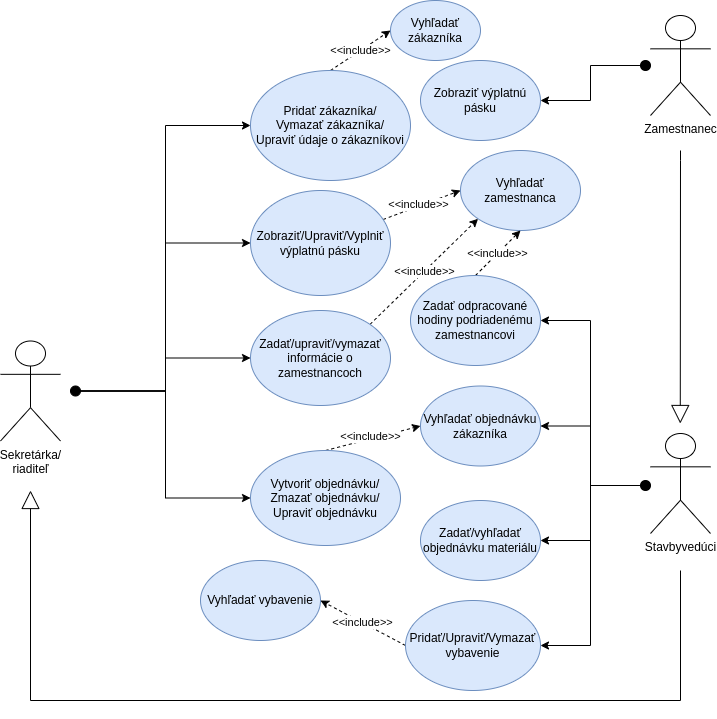

The diagram above was exported from draw.io. Its source (the exported page's mxGraphModel, read from the mxfile embedded in the PNG):
<mxGraphModel dx="1100" dy="649" grid="1" gridSize="10" guides="1" tooltips="1" connect="1" arrows="1" fold="1" page="1" pageScale="1" pageWidth="1100" pageHeight="850" math="0" shadow="0">
  <root>
    <mxCell id="0" />
    <mxCell id="1" parent="0" />
    <mxCell id="3hec5dz2N3M5yyMK2Mpq-16" value="&amp;lt;&amp;lt;include&amp;gt;&amp;gt;" style="rounded=0;orthogonalLoop=1;jettySize=auto;html=1;exitX=0.5;exitY=0;exitDx=0;exitDy=0;entryX=0;entryY=0.5;entryDx=0;entryDy=0;dashed=1;" edge="1" parent="1" source="TJcwmho6pWzKVchzxaXK-1" target="TJcwmho6pWzKVchzxaXK-66">
      <mxGeometry x="-0.0455" y="2" relative="1" as="geometry">
        <mxPoint as="offset" />
      </mxGeometry>
    </mxCell>
    <mxCell id="TJcwmho6pWzKVchzxaXK-1" value="Vytvoriť objednávku/&lt;br&gt;Zmazať objednávku/&lt;br&gt;Upraviť objednávku" style="ellipse;whiteSpace=wrap;html=1;fillColor=#dae8fc;strokeColor=#6c8ebf;" parent="1" vertex="1">
      <mxGeometry x="370" y="460" width="150" height="95" as="geometry" />
    </mxCell>
    <mxCell id="TJcwmho6pWzKVchzxaXK-73" style="edgeStyle=orthogonalEdgeStyle;rounded=0;orthogonalLoop=1;jettySize=auto;html=1;endArrow=block;endFill=0;endSize=16;" parent="1" edge="1">
      <mxGeometry relative="1" as="geometry">
        <mxPoint x="150" y="500" as="targetPoint" />
        <mxPoint x="800" y="580" as="sourcePoint" />
        <Array as="points">
          <mxPoint x="800" y="710" />
          <mxPoint x="150" y="710" />
        </Array>
      </mxGeometry>
    </mxCell>
    <mxCell id="TJcwmho6pWzKVchzxaXK-10" value="Stavbyvedúci" style="shape=umlActor;verticalLabelPosition=bottom;verticalAlign=top;html=1;outlineConnect=0;" parent="1" vertex="1">
      <mxGeometry x="770" y="443" width="60" height="100" as="geometry" />
    </mxCell>
    <mxCell id="3hec5dz2N3M5yyMK2Mpq-18" value="&amp;lt;&amp;lt;include&amp;gt;&amp;gt;" style="rounded=0;orthogonalLoop=1;jettySize=auto;html=1;entryX=0;entryY=0.5;entryDx=0;entryDy=0;dashed=1;exitX=0.5;exitY=0;exitDx=0;exitDy=0;" edge="1" parent="1" source="TJcwmho6pWzKVchzxaXK-12" target="3hec5dz2N3M5yyMK2Mpq-1">
      <mxGeometry relative="1" as="geometry" />
    </mxCell>
    <mxCell id="TJcwmho6pWzKVchzxaXK-12" value="Pridať zákazníka/&lt;br&gt;Vymazať zákazníka/&lt;br&gt;Upraviť údaje o zákazníkovi" style="ellipse;whiteSpace=wrap;html=1;fillColor=#dae8fc;strokeColor=#6c8ebf;" parent="1" vertex="1">
      <mxGeometry x="370" y="80" width="160" height="110" as="geometry" />
    </mxCell>
    <mxCell id="3hec5dz2N3M5yyMK2Mpq-14" value="&amp;lt;&amp;lt;include&amp;gt;&amp;gt;" style="rounded=0;orthogonalLoop=1;jettySize=auto;html=1;exitX=1;exitY=0;exitDx=0;exitDy=0;entryX=0;entryY=1;entryDx=0;entryDy=0;dashed=1;" edge="1" parent="1" source="TJcwmho6pWzKVchzxaXK-13" target="TJcwmho6pWzKVchzxaXK-38">
      <mxGeometry relative="1" as="geometry" />
    </mxCell>
    <mxCell id="TJcwmho6pWzKVchzxaXK-13" value="Zadať/upraviť/vymazať informácie o zamestnancoch" style="ellipse;whiteSpace=wrap;html=1;fillColor=#dae8fc;strokeColor=#6c8ebf;" parent="1" vertex="1">
      <mxGeometry x="370" y="320" width="140" height="95" as="geometry" />
    </mxCell>
    <mxCell id="TJcwmho6pWzKVchzxaXK-23" value="Zadať/vyhľadať objednávku materiálu" style="ellipse;whiteSpace=wrap;html=1;fillColor=#dae8fc;strokeColor=#6c8ebf;" parent="1" vertex="1">
      <mxGeometry x="540" y="510" width="120" height="80" as="geometry" />
    </mxCell>
    <mxCell id="TJcwmho6pWzKVchzxaXK-26" value="Zamestnanec" style="shape=umlActor;verticalLabelPosition=bottom;verticalAlign=top;html=1;outlineConnect=0;" parent="1" vertex="1">
      <mxGeometry x="770" y="25" width="60" height="100" as="geometry" />
    </mxCell>
    <mxCell id="TJcwmho6pWzKVchzxaXK-29" value="" style="edgeStyle=orthogonalEdgeStyle;rounded=0;orthogonalLoop=1;jettySize=auto;html=1;entryX=0;entryY=0.5;entryDx=0;entryDy=0;endArrow=none;" parent="1" edge="1">
      <mxGeometry relative="1" as="geometry">
        <mxPoint x="180" y="260" as="sourcePoint" />
        <mxPoint x="180" y="260" as="targetPoint" />
      </mxGeometry>
    </mxCell>
    <mxCell id="TJcwmho6pWzKVchzxaXK-62" style="edgeStyle=orthogonalEdgeStyle;rounded=0;orthogonalLoop=1;jettySize=auto;html=1;exitX=0;exitY=0.5;exitDx=0;exitDy=0;entryX=1;entryY=0.5;entryDx=0;entryDy=0;" parent="1" source="TJcwmho6pWzKVchzxaXK-32" target="TJcwmho6pWzKVchzxaXK-61" edge="1">
      <mxGeometry relative="1" as="geometry" />
    </mxCell>
    <mxCell id="TJcwmho6pWzKVchzxaXK-32" value="" style="ellipse;whiteSpace=wrap;html=1;aspect=fixed;strokeColor=#000000;fillColor=#000000;" parent="1" vertex="1">
      <mxGeometry x="760" y="70" width="10" height="10" as="geometry" />
    </mxCell>
    <mxCell id="TJcwmho6pWzKVchzxaXK-65" style="edgeStyle=orthogonalEdgeStyle;rounded=0;orthogonalLoop=1;jettySize=auto;html=1;exitX=0;exitY=0.5;exitDx=0;exitDy=0;entryX=1;entryY=0.5;entryDx=0;entryDy=0;" parent="1" source="TJcwmho6pWzKVchzxaXK-36" target="TJcwmho6pWzKVchzxaXK-23" edge="1">
      <mxGeometry relative="1" as="geometry" />
    </mxCell>
    <mxCell id="3hec5dz2N3M5yyMK2Mpq-2" style="edgeStyle=orthogonalEdgeStyle;rounded=0;orthogonalLoop=1;jettySize=auto;html=1;exitX=0;exitY=0.5;exitDx=0;exitDy=0;entryX=1;entryY=0.5;entryDx=0;entryDy=0;" edge="1" parent="1" source="TJcwmho6pWzKVchzxaXK-36" target="TJcwmho6pWzKVchzxaXK-66">
      <mxGeometry relative="1" as="geometry" />
    </mxCell>
    <mxCell id="3hec5dz2N3M5yyMK2Mpq-11" style="edgeStyle=orthogonalEdgeStyle;rounded=0;orthogonalLoop=1;jettySize=auto;html=1;exitX=0;exitY=0.5;exitDx=0;exitDy=0;entryX=1;entryY=0.5;entryDx=0;entryDy=0;" edge="1" parent="1" source="TJcwmho6pWzKVchzxaXK-36" target="3hec5dz2N3M5yyMK2Mpq-4">
      <mxGeometry relative="1" as="geometry" />
    </mxCell>
    <mxCell id="3hec5dz2N3M5yyMK2Mpq-21" style="edgeStyle=orthogonalEdgeStyle;rounded=0;orthogonalLoop=1;jettySize=auto;html=1;exitX=0;exitY=0.5;exitDx=0;exitDy=0;entryX=1;entryY=0.5;entryDx=0;entryDy=0;" edge="1" parent="1" source="TJcwmho6pWzKVchzxaXK-36" target="3hec5dz2N3M5yyMK2Mpq-17">
      <mxGeometry relative="1" as="geometry" />
    </mxCell>
    <mxCell id="TJcwmho6pWzKVchzxaXK-36" value="" style="ellipse;whiteSpace=wrap;html=1;aspect=fixed;strokeColor=#000000;fillColor=#000000;" parent="1" vertex="1">
      <mxGeometry x="760" y="490" width="10" height="10" as="geometry" />
    </mxCell>
    <mxCell id="TJcwmho6pWzKVchzxaXK-38" value="Vyhľadať zamestnanca" style="ellipse;whiteSpace=wrap;html=1;fillColor=#dae8fc;strokeColor=#6c8ebf;" parent="1" vertex="1">
      <mxGeometry x="580" y="160" width="120" height="80" as="geometry" />
    </mxCell>
    <mxCell id="TJcwmho6pWzKVchzxaXK-48" value="Sekretárka/&lt;br&gt;riaditeľ" style="shape=umlActor;verticalLabelPosition=bottom;verticalAlign=top;html=1;outlineConnect=0;" parent="1" vertex="1">
      <mxGeometry x="120" y="350.5" width="60" height="100" as="geometry" />
    </mxCell>
    <mxCell id="3hec5dz2N3M5yyMK2Mpq-7" style="edgeStyle=orthogonalEdgeStyle;rounded=0;orthogonalLoop=1;jettySize=auto;html=1;exitX=1;exitY=0.5;exitDx=0;exitDy=0;entryX=0;entryY=0.5;entryDx=0;entryDy=0;" edge="1" parent="1" source="TJcwmho6pWzKVchzxaXK-53" target="TJcwmho6pWzKVchzxaXK-13">
      <mxGeometry relative="1" as="geometry" />
    </mxCell>
    <mxCell id="3hec5dz2N3M5yyMK2Mpq-9" style="edgeStyle=orthogonalEdgeStyle;rounded=0;orthogonalLoop=1;jettySize=auto;html=1;exitX=1;exitY=0.5;exitDx=0;exitDy=0;entryX=0;entryY=0.5;entryDx=0;entryDy=0;" edge="1" parent="1" source="TJcwmho6pWzKVchzxaXK-53" target="TJcwmho6pWzKVchzxaXK-1">
      <mxGeometry relative="1" as="geometry" />
    </mxCell>
    <mxCell id="3hec5dz2N3M5yyMK2Mpq-10" style="edgeStyle=orthogonalEdgeStyle;rounded=0;orthogonalLoop=1;jettySize=auto;html=1;exitX=1;exitY=0.5;exitDx=0;exitDy=0;entryX=0;entryY=0.5;entryDx=0;entryDy=0;" edge="1" parent="1" source="TJcwmho6pWzKVchzxaXK-53" target="TJcwmho6pWzKVchzxaXK-12">
      <mxGeometry relative="1" as="geometry" />
    </mxCell>
    <mxCell id="3hec5dz2N3M5yyMK2Mpq-20" style="edgeStyle=orthogonalEdgeStyle;rounded=0;orthogonalLoop=1;jettySize=auto;html=1;exitX=1;exitY=0.5;exitDx=0;exitDy=0;entryX=0;entryY=0.5;entryDx=0;entryDy=0;" edge="1" parent="1" source="TJcwmho6pWzKVchzxaXK-53" target="TJcwmho6pWzKVchzxaXK-56">
      <mxGeometry relative="1" as="geometry" />
    </mxCell>
    <mxCell id="TJcwmho6pWzKVchzxaXK-53" value="" style="ellipse;whiteSpace=wrap;html=1;aspect=fixed;strokeColor=#000000;fillColor=#000000;" parent="1" vertex="1">
      <mxGeometry x="190" y="395.5" width="10" height="10" as="geometry" />
    </mxCell>
    <mxCell id="3hec5dz2N3M5yyMK2Mpq-15" value="&amp;lt;&amp;lt;include&amp;gt;&amp;gt;" style="rounded=0;orthogonalLoop=1;jettySize=auto;html=1;entryX=0;entryY=0.5;entryDx=0;entryDy=0;dashed=1;" edge="1" parent="1" source="TJcwmho6pWzKVchzxaXK-56" target="TJcwmho6pWzKVchzxaXK-38">
      <mxGeometry x="-0.0642" y="2" relative="1" as="geometry">
        <mxPoint as="offset" />
      </mxGeometry>
    </mxCell>
    <mxCell id="TJcwmho6pWzKVchzxaXK-56" value="Zobraziť/Upraviť/Vyplniť výplatnú pásku" style="ellipse;whiteSpace=wrap;html=1;fillColor=#dae8fc;strokeColor=#6c8ebf;" parent="1" vertex="1">
      <mxGeometry x="370" y="200" width="140" height="105" as="geometry" />
    </mxCell>
    <mxCell id="TJcwmho6pWzKVchzxaXK-61" value="Zobraziť výplatnú pásku" style="ellipse;whiteSpace=wrap;html=1;fillColor=#dae8fc;strokeColor=#6c8ebf;" parent="1" vertex="1">
      <mxGeometry x="540" y="70" width="120" height="80" as="geometry" />
    </mxCell>
    <mxCell id="TJcwmho6pWzKVchzxaXK-66" value="Vyhľadať objednávku zákazníka" style="ellipse;whiteSpace=wrap;html=1;fillColor=#dae8fc;strokeColor=#6c8ebf;" parent="1" vertex="1">
      <mxGeometry x="540" y="395.5" width="120" height="80" as="geometry" />
    </mxCell>
    <mxCell id="TJcwmho6pWzKVchzxaXK-71" style="edgeStyle=orthogonalEdgeStyle;rounded=0;orthogonalLoop=1;jettySize=auto;html=1;endArrow=block;endFill=0;endSize=16;" parent="1" edge="1">
      <mxGeometry relative="1" as="geometry">
        <mxPoint x="799.76" y="433" as="targetPoint" />
        <mxPoint x="800" y="160" as="sourcePoint" />
        <Array as="points">
          <mxPoint x="800" y="170" />
        </Array>
      </mxGeometry>
    </mxCell>
    <mxCell id="3hec5dz2N3M5yyMK2Mpq-1" value="Vyhľadať zákazníka" style="ellipse;whiteSpace=wrap;html=1;fillColor=#dae8fc;strokeColor=#6c8ebf;" vertex="1" parent="1">
      <mxGeometry x="510" y="10" width="90" height="60" as="geometry" />
    </mxCell>
    <mxCell id="3hec5dz2N3M5yyMK2Mpq-12" value="&amp;lt;&amp;lt;include&amp;gt;&amp;gt;" style="rounded=0;orthogonalLoop=1;jettySize=auto;html=1;exitX=0.5;exitY=0;exitDx=0;exitDy=0;entryX=0.5;entryY=1;entryDx=0;entryDy=0;dashed=1;" edge="1" parent="1" source="3hec5dz2N3M5yyMK2Mpq-4" target="TJcwmho6pWzKVchzxaXK-38">
      <mxGeometry relative="1" as="geometry" />
    </mxCell>
    <mxCell id="3hec5dz2N3M5yyMK2Mpq-4" value="Zadať odpracované hodiny podriadenému zamestnancovi" style="ellipse;whiteSpace=wrap;html=1;fillColor=#dae8fc;strokeColor=#6c8ebf;" vertex="1" parent="1">
      <mxGeometry x="530" y="285" width="130" height="90" as="geometry" />
    </mxCell>
    <mxCell id="3hec5dz2N3M5yyMK2Mpq-23" value="&amp;lt;&amp;lt;include&amp;gt;&amp;gt;" style="rounded=0;orthogonalLoop=1;jettySize=auto;html=1;exitX=0;exitY=0.5;exitDx=0;exitDy=0;entryX=1;entryY=0.5;entryDx=0;entryDy=0;dashed=1;" edge="1" parent="1" source="3hec5dz2N3M5yyMK2Mpq-17" target="3hec5dz2N3M5yyMK2Mpq-22">
      <mxGeometry relative="1" as="geometry" />
    </mxCell>
    <mxCell id="3hec5dz2N3M5yyMK2Mpq-17" value="Pridať/Upraviť/Vymazať vybavenie" style="ellipse;whiteSpace=wrap;html=1;fillColor=#dae8fc;strokeColor=#6c8ebf;" vertex="1" parent="1">
      <mxGeometry x="525" y="610" width="135" height="90" as="geometry" />
    </mxCell>
    <mxCell id="3hec5dz2N3M5yyMK2Mpq-22" value="Vyhľadať vybavenie" style="ellipse;whiteSpace=wrap;html=1;fillColor=#dae8fc;strokeColor=#6c8ebf;" vertex="1" parent="1">
      <mxGeometry x="320" y="570" width="120" height="80" as="geometry" />
    </mxCell>
  </root>
</mxGraphModel>